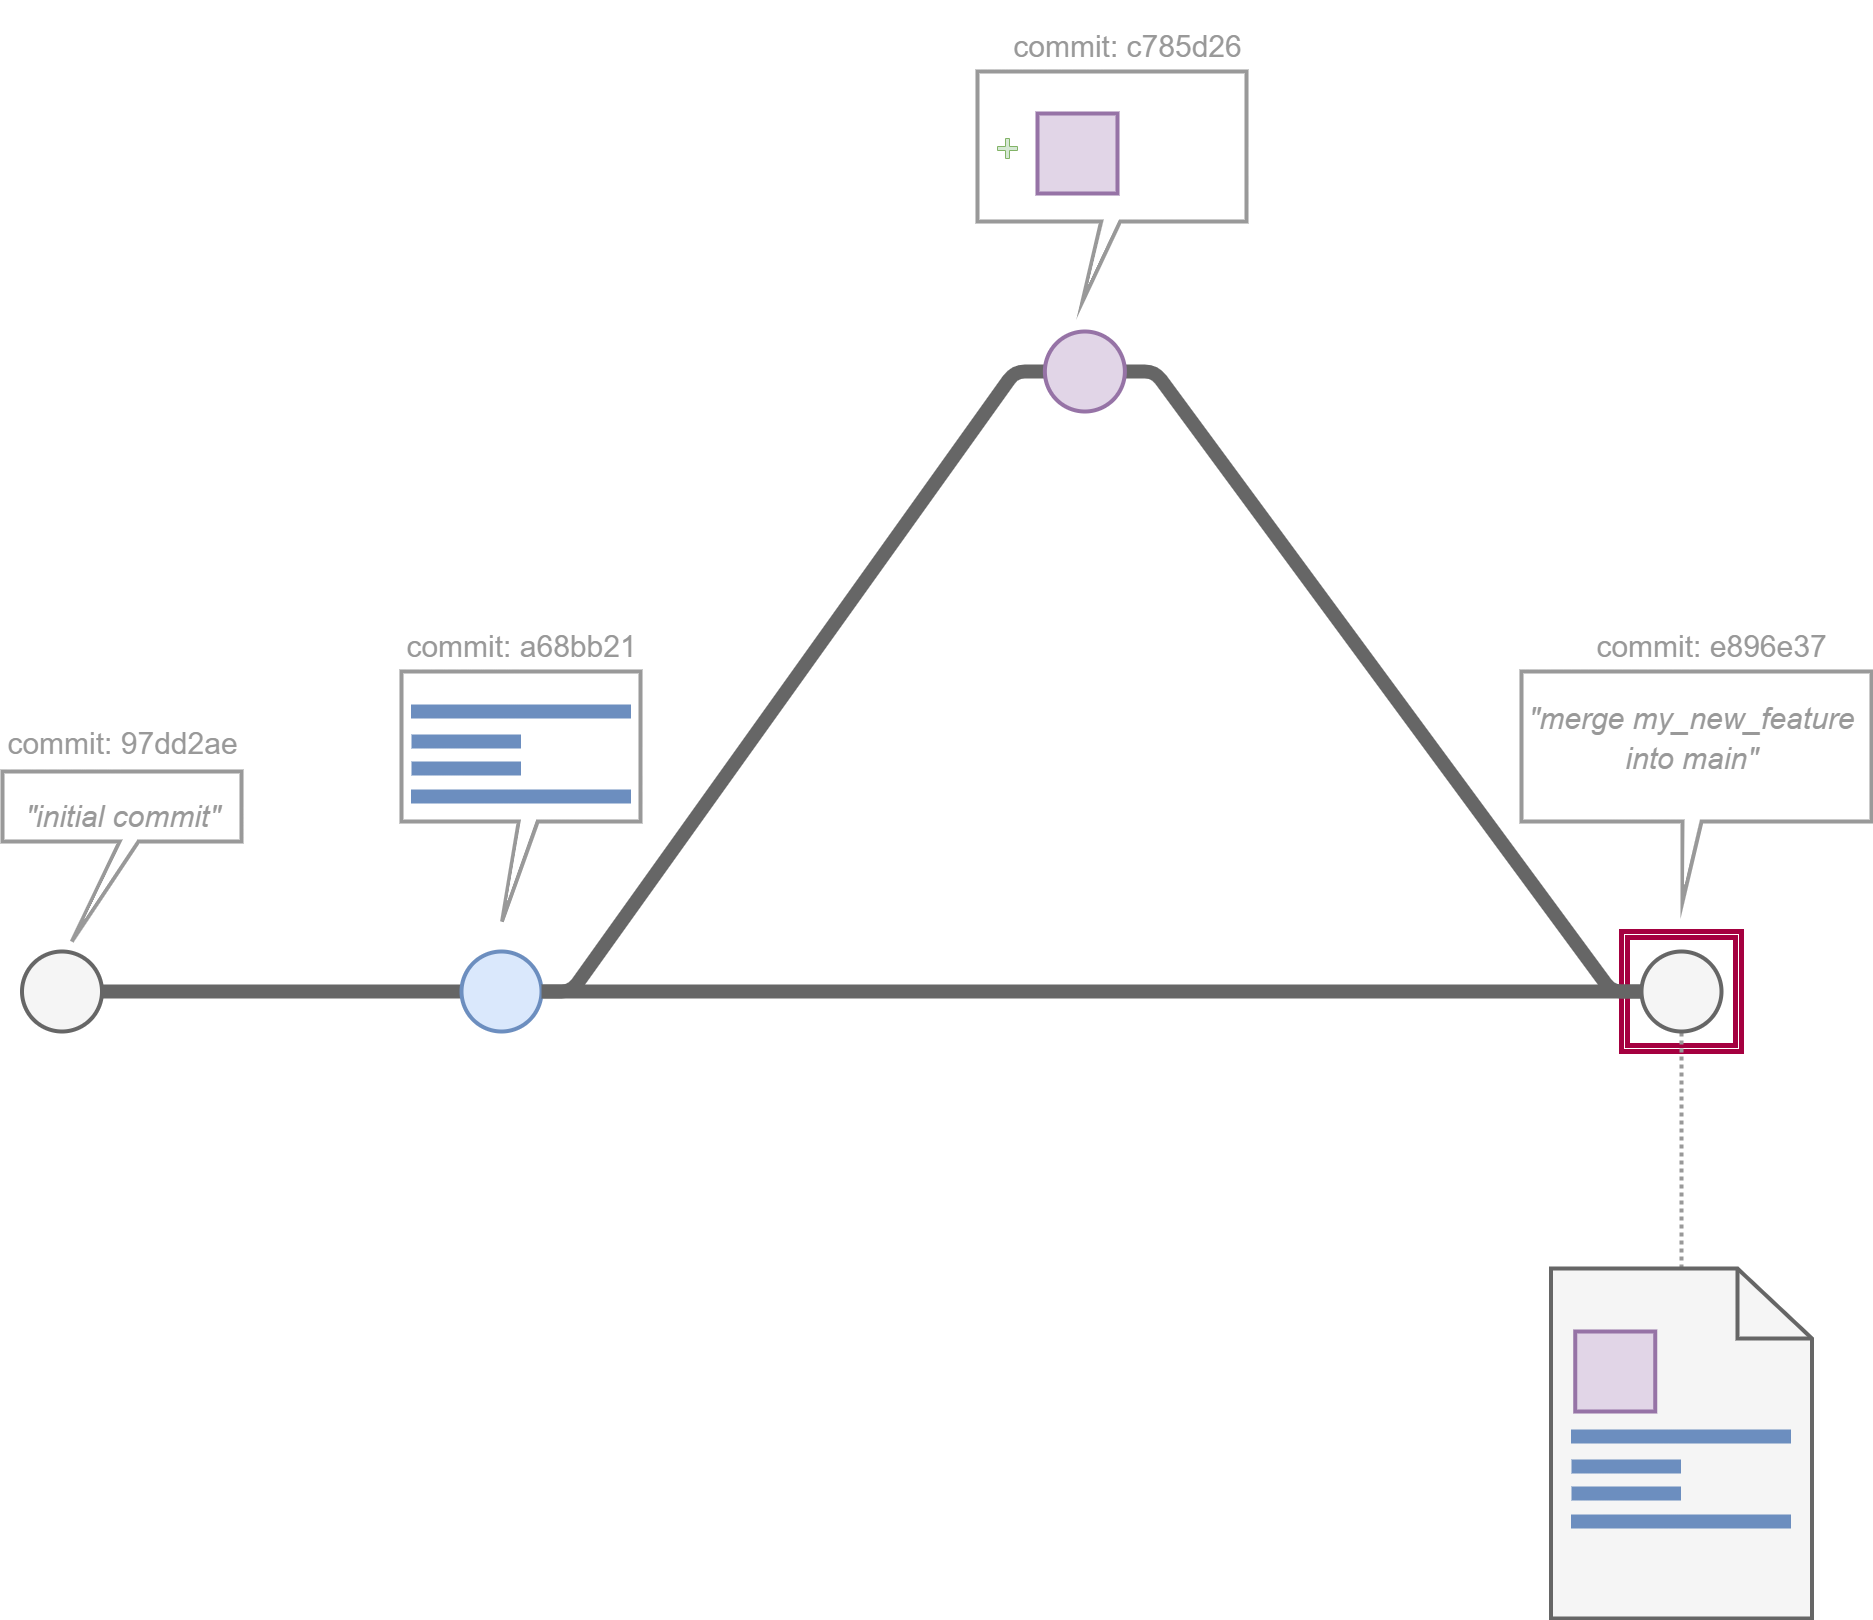

The diagram above was exported from draw.io. Its source (the exported page's mxGraphModel, read from the mxfile embedded in the PNG):
<mxGraphModel dx="2342" dy="2078" grid="1" gridSize="10" guides="1" tooltips="1" connect="1" arrows="1" fold="1" page="1" pageScale="1" pageWidth="850" pageHeight="1100" math="0" shadow="0">
  <root>
    <mxCell id="0" />
    <mxCell id="1" parent="0" />
    <mxCell id="47" value="" style="shape=ext;double=1;whiteSpace=wrap;html=1;aspect=fixed;fillColor=none;strokeWidth=5;strokeColor=#A50040;fontColor=#ffffff;" parent="1" vertex="1">
      <mxGeometry x="1010" y="740" width="120" height="120" as="geometry" />
    </mxCell>
    <mxCell id="33" value="" style="shape=callout;whiteSpace=wrap;html=1;perimeter=calloutPerimeter;strokeWidth=4;base=19;size=100;position=0.49;position2=0.42;strokeColor=#999999;" parent="1" vertex="1">
      <mxGeometry x="-210" y="480" width="239" height="250" as="geometry" />
    </mxCell>
    <mxCell id="34" value="" style="verticalLabelPosition=bottom;shadow=0;dashed=0;align=center;html=1;verticalAlign=top;strokeWidth=14;shape=mxgraph.mockup.markup.line;strokeColor=#6c8ebf;fillColor=#dae8fc;" parent="1" vertex="1">
      <mxGeometry x="-200.5" y="510" width="220" height="20" as="geometry" />
    </mxCell>
    <mxCell id="35" value="" style="verticalLabelPosition=bottom;shadow=0;dashed=0;align=center;html=1;verticalAlign=top;strokeWidth=14;shape=mxgraph.mockup.markup.line;strokeColor=#6c8ebf;fillColor=#dae8fc;" parent="1" vertex="1">
      <mxGeometry x="-200" y="540" width="109.5" height="20" as="geometry" />
    </mxCell>
    <mxCell id="36" value="" style="verticalLabelPosition=bottom;shadow=0;dashed=0;align=center;html=1;verticalAlign=top;strokeWidth=14;shape=mxgraph.mockup.markup.line;strokeColor=#6c8ebf;fillColor=#dae8fc;" parent="1" vertex="1">
      <mxGeometry x="-200" y="567" width="109.5" height="20" as="geometry" />
    </mxCell>
    <mxCell id="37" value="" style="verticalLabelPosition=bottom;shadow=0;dashed=0;align=center;html=1;verticalAlign=top;strokeWidth=14;shape=mxgraph.mockup.markup.line;strokeColor=#6c8ebf;fillColor=#dae8fc;" parent="1" vertex="1">
      <mxGeometry x="-200.5" y="595" width="220" height="20" as="geometry" />
    </mxCell>
    <mxCell id="40" value="" style="ellipse;whiteSpace=wrap;html=1;aspect=fixed;strokeWidth=4;fillColor=#f5f5f5;fontColor=#333333;strokeColor=#666666;" parent="1" vertex="1">
      <mxGeometry x="-589.5" y="760" width="80" height="80" as="geometry" />
    </mxCell>
    <mxCell id="41" value="" style="endArrow=none;html=1;exitX=1;exitY=0.5;exitDx=0;exitDy=0;strokeWidth=14;strokeColor=#666666;entryX=0;entryY=0.5;entryDx=0;entryDy=0;" parent="1" source="40" target="42" edge="1">
      <mxGeometry width="50" height="50" relative="1" as="geometry">
        <mxPoint x="60" y="480" as="sourcePoint" />
        <mxPoint x="-260" y="800" as="targetPoint" />
      </mxGeometry>
    </mxCell>
    <mxCell id="60" style="edgeStyle=entityRelationEdgeStyle;html=1;strokeWidth=14;strokeColor=#666666;endArrow=none;endFill=0;entryX=0;entryY=0.5;entryDx=0;entryDy=0;" parent="1" source="42" target="61" edge="1">
      <mxGeometry relative="1" as="geometry">
        <mxPoint x="370" y="480" as="targetPoint" />
      </mxGeometry>
    </mxCell>
    <mxCell id="42" value="" style="ellipse;whiteSpace=wrap;html=1;aspect=fixed;strokeWidth=4;fillColor=#dae8fc;strokeColor=#6c8ebf;" parent="1" vertex="1">
      <mxGeometry x="-150" y="760" width="80" height="80" as="geometry" />
    </mxCell>
    <mxCell id="44" value="" style="endArrow=none;html=1;strokeWidth=14;strokeColor=#666666;exitX=1;exitY=0.5;exitDx=0;exitDy=0;edgeStyle=entityRelationEdgeStyle;" parent="1" source="42" target="86" edge="1">
      <mxGeometry width="50" height="50" relative="1" as="geometry">
        <mxPoint x="20" y="740" as="sourcePoint" />
        <mxPoint x="810" y="860" as="targetPoint" />
      </mxGeometry>
    </mxCell>
    <mxCell id="45" value="" style="shape=callout;whiteSpace=wrap;html=1;perimeter=calloutPerimeter;strokeWidth=4;base=19;size=100;position=0.49;position2=0.29;strokeColor=#999999;" parent="1" vertex="1">
      <mxGeometry x="-609" y="580" width="239" height="170" as="geometry" />
    </mxCell>
    <mxCell id="46" value="&lt;font style=&quot;font-size: 30px;&quot;&gt;&lt;i style=&quot;font-weight: normal;&quot;&gt;&quot;initial commit&quot;&lt;/i&gt;&lt;/font&gt;" style="text;strokeColor=none;fillColor=none;html=1;fontSize=60;fontStyle=1;verticalAlign=middle;align=center;fontColor=#999999;" parent="1" vertex="1">
      <mxGeometry x="-609" y="590" width="240" height="50" as="geometry" />
    </mxCell>
    <mxCell id="48" style="edgeStyle=none;html=1;strokeWidth=4;fontColor=#999999;endArrow=none;endFill=0;dashed=1;strokeColor=#999999;dashPattern=1 1;rounded=1;jumpStyle=none;shadow=0;entryX=0.5;entryY=1;entryDx=0;entryDy=0;" parent="1" source="94" target="86" edge="1">
      <mxGeometry relative="1" as="geometry">
        <mxPoint x="1682.9899999999998" y="1077.0026596206746" as="sourcePoint" />
        <mxPoint x="1330" y="887.9100000000001" as="targetPoint" />
      </mxGeometry>
    </mxCell>
    <mxCell id="56" value="&lt;span style=&quot;font-weight: normal;&quot;&gt;&lt;font style=&quot;&quot; color=&quot;#999999&quot;&gt;&lt;span style=&quot;font-size: 30px;&quot;&gt;commit:&amp;nbsp;&lt;/span&gt;&lt;span style=&quot;text-align: left;&quot;&gt;&lt;font style=&quot;font-size: 30px;&quot;&gt;97dd2ae&lt;/font&gt;&lt;/span&gt;&lt;/font&gt;&lt;/span&gt;" style="text;strokeColor=none;fillColor=none;html=1;fontSize=60;fontStyle=1;verticalAlign=middle;align=center;" parent="1" vertex="1">
      <mxGeometry x="-564.1199999999999" y="517" width="150.25" height="50" as="geometry" />
    </mxCell>
    <mxCell id="57" value="&lt;div style=&quot;text-align: left;&quot;&gt;&lt;span style=&quot;background-color: initial; font-weight: normal;&quot;&gt;&lt;font color=&quot;#999999&quot;&gt;&lt;span style=&quot;font-size: 30px;&quot;&gt;commit:&amp;nbsp;&lt;/span&gt;&lt;/font&gt;&lt;/span&gt;&lt;span style=&quot;background-color: initial; font-size: 30px; font-weight: 400;&quot;&gt;&lt;font color=&quot;#999999&quot;&gt;a68bb21&lt;/font&gt;&lt;/span&gt;&lt;/div&gt;" style="text;strokeColor=none;fillColor=none;html=1;fontSize=60;fontStyle=1;verticalAlign=middle;align=center;" parent="1" vertex="1">
      <mxGeometry x="-165.6199999999999" y="420" width="150.25" height="50" as="geometry" />
    </mxCell>
    <mxCell id="87" style="edgeStyle=entityRelationEdgeStyle;html=1;entryX=0;entryY=0.5;entryDx=0;entryDy=0;strokeColor=#666666;strokeWidth=14;endArrow=none;endFill=0;" parent="1" source="61" target="86" edge="1">
      <mxGeometry relative="1" as="geometry" />
    </mxCell>
    <mxCell id="61" value="" style="ellipse;whiteSpace=wrap;html=1;aspect=fixed;strokeWidth=4;fillColor=#e1d5e7;strokeColor=#9673a6;" parent="1" vertex="1">
      <mxGeometry x="433.37" y="140" width="80" height="80" as="geometry" />
    </mxCell>
    <mxCell id="62" value="" style="shape=callout;whiteSpace=wrap;html=1;perimeter=calloutPerimeter;strokeWidth=4;base=19;size=80;position=0.46;position2=0.39;strokeColor=#999999;" parent="1" vertex="1">
      <mxGeometry x="366" y="-120" width="269" height="230" as="geometry" />
    </mxCell>
    <mxCell id="63" value="" style="whiteSpace=wrap;html=1;aspect=fixed;fillColor=#e1d5e7;strokeColor=#9673a6;strokeWidth=4;" parent="1" vertex="1">
      <mxGeometry x="426" y="-78" width="80" height="80" as="geometry" />
    </mxCell>
    <mxCell id="64" value="&lt;div style=&quot;text-align: left;&quot;&gt;&lt;span style=&quot;background-color: initial; font-weight: normal;&quot;&gt;&lt;font color=&quot;#999999&quot;&gt;&lt;span style=&quot;font-size: 30px;&quot;&gt;commit: c785d26&lt;/span&gt;&lt;/font&gt;&lt;/span&gt;&lt;/div&gt;" style="text;strokeColor=none;fillColor=none;html=1;fontSize=60;fontStyle=1;verticalAlign=middle;align=center;" parent="1" vertex="1">
      <mxGeometry x="440.3800000000001" y="-180" width="150.25" height="50" as="geometry" />
    </mxCell>
    <mxCell id="65" value="" style="shape=cross;whiteSpace=wrap;html=1;fillColor=#d5e8d4;strokeColor=#82b366;" parent="1" vertex="1">
      <mxGeometry x="386" y="-53" width="20" height="20" as="geometry" />
    </mxCell>
    <mxCell id="86" value="" style="ellipse;whiteSpace=wrap;html=1;aspect=fixed;strokeWidth=4;fillColor=#f5f5f5;fontColor=#333333;strokeColor=#666666;" parent="1" vertex="1">
      <mxGeometry x="1030" y="760" width="80" height="80" as="geometry" />
    </mxCell>
    <mxCell id="89" value="" style="shape=callout;whiteSpace=wrap;html=1;perimeter=calloutPerimeter;strokeWidth=4;base=19;size=80;position=0.46;position2=0.46;strokeColor=#999999;" parent="1" vertex="1">
      <mxGeometry x="910" y="480" width="350" height="230" as="geometry" />
    </mxCell>
    <mxCell id="91" value="&lt;div style=&quot;text-align: left;&quot;&gt;&lt;span style=&quot;background-color: initial; font-weight: normal;&quot;&gt;&lt;font color=&quot;#999999&quot;&gt;&lt;span style=&quot;font-size: 30px;&quot;&gt;commit: e896e37&lt;/span&gt;&lt;/font&gt;&lt;/span&gt;&lt;/div&gt;" style="text;strokeColor=none;fillColor=none;html=1;fontSize=60;fontStyle=1;verticalAlign=middle;align=center;" parent="1" vertex="1">
      <mxGeometry x="1024.38" y="420" width="150.25" height="50" as="geometry" />
    </mxCell>
    <mxCell id="93" value="&lt;p style=&quot;line-height: 50%;&quot;&gt;&lt;font style=&quot;font-size: 30px;&quot;&gt;&lt;i style=&quot;font-weight: normal;&quot;&gt;&quot;merge my_new_feature &lt;br&gt;into main&quot;&lt;/i&gt;&lt;/font&gt;&lt;/p&gt;" style="text;strokeColor=none;fillColor=none;html=1;fontSize=60;fontStyle=1;verticalAlign=middle;align=center;fontColor=#999999;" parent="1" vertex="1">
      <mxGeometry x="960" y="517" width="240" height="50" as="geometry" />
    </mxCell>
    <mxCell id="94" value="" style="html=1;verticalLabelPosition=bottom;align=center;labelBackgroundColor=#ffffff;verticalAlign=top;strokeWidth=4;strokeColor=#666666;shadow=0;dashed=0;shape=mxgraph.ios7.icons.document;fillColor=#f5f5f5;fontColor=#333333;" parent="1" vertex="1">
      <mxGeometry x="939.5" y="1077" width="261" height="350" as="geometry" />
    </mxCell>
    <mxCell id="95" value="" style="verticalLabelPosition=bottom;shadow=0;dashed=0;align=center;html=1;verticalAlign=top;strokeWidth=14;shape=mxgraph.mockup.markup.line;strokeColor=#6c8ebf;fillColor=#dae8fc;" parent="1" vertex="1">
      <mxGeometry x="959.5" y="1235" width="220" height="20" as="geometry" />
    </mxCell>
    <mxCell id="96" value="" style="verticalLabelPosition=bottom;shadow=0;dashed=0;align=center;html=1;verticalAlign=top;strokeWidth=14;shape=mxgraph.mockup.markup.line;strokeColor=#6c8ebf;fillColor=#dae8fc;" parent="1" vertex="1">
      <mxGeometry x="960" y="1265" width="109.5" height="20" as="geometry" />
    </mxCell>
    <mxCell id="97" value="" style="verticalLabelPosition=bottom;shadow=0;dashed=0;align=center;html=1;verticalAlign=top;strokeWidth=14;shape=mxgraph.mockup.markup.line;strokeColor=#6c8ebf;fillColor=#dae8fc;" parent="1" vertex="1">
      <mxGeometry x="960" y="1292" width="109.5" height="20" as="geometry" />
    </mxCell>
    <mxCell id="98" value="" style="verticalLabelPosition=bottom;shadow=0;dashed=0;align=center;html=1;verticalAlign=top;strokeWidth=14;shape=mxgraph.mockup.markup.line;strokeColor=#6c8ebf;fillColor=#dae8fc;" parent="1" vertex="1">
      <mxGeometry x="959.5" y="1320" width="220" height="20" as="geometry" />
    </mxCell>
    <mxCell id="101" value="" style="whiteSpace=wrap;html=1;aspect=fixed;fillColor=#e1d5e7;strokeColor=#9673a6;strokeWidth=4;" parent="1" vertex="1">
      <mxGeometry x="963.75" y="1140" width="80" height="80" as="geometry" />
    </mxCell>
  </root>
</mxGraphModel>